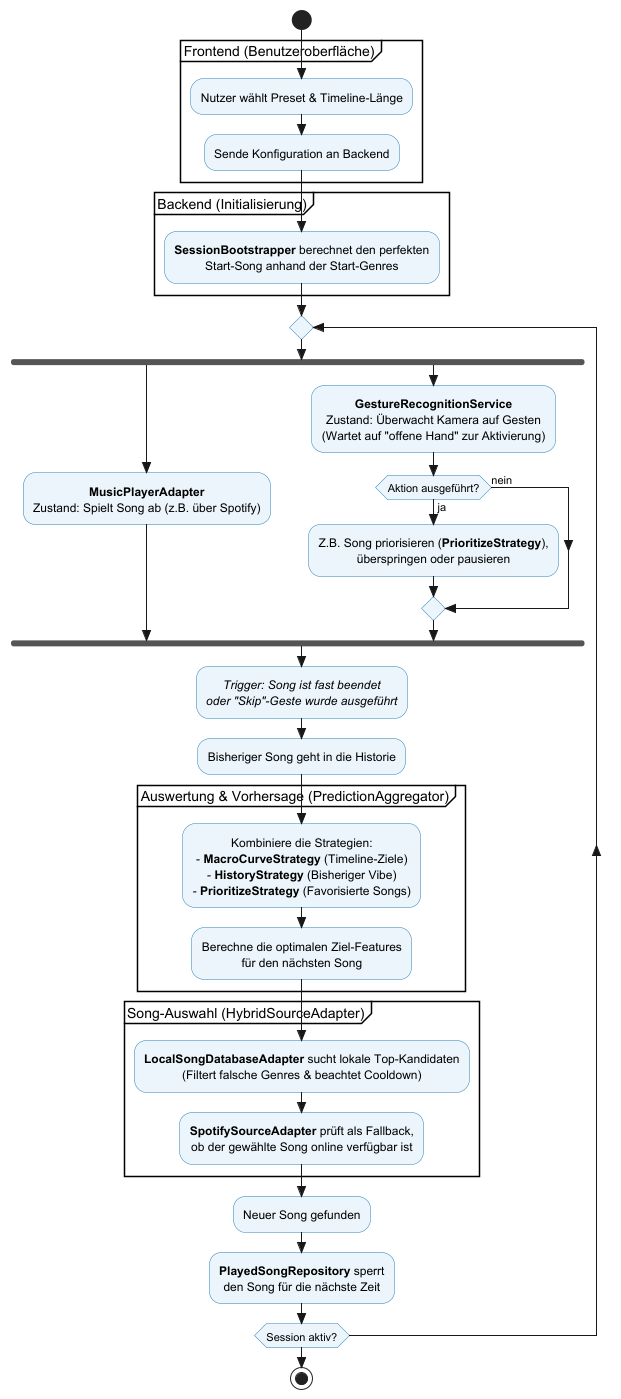

The diagram above was rendered by PlantUML. Its source (embedded in the PNG):
@startuml
skinparam style strictuml
skinparam defaultTextAlignment center
skinparam ActivityBackgroundColor #EBF5FB
skinparam ActivityBorderColor #2980B9
skinparam NoteBackgroundColor #FDFEFE
skinparam NoteBorderColor #BDC3C7

start

partition "Frontend (Benutzeroberfläche)" {
  :Nutzer wählt Preset & Timeline-Länge;
  :Sende Konfiguration an Backend;
}

partition "Backend (Initialisierung)" {
  :<b>SessionBootstrapper</b> berechnet den perfekten
  Start-Song anhand der Start-Genres;
}

repeat
  ' --- ZUSTAND: ABSPIELEN & BEOBACHTEN ---
  fork
    :<b>MusicPlayerAdapter</b>
    Zustand: Spielt Song ab (z.B. über Spotify);
  fork again
    :<b>GestureRecognitionService</b>
    Zustand: Überwacht Kamera auf Gesten
    (Wartet auf "offene Hand" zur Aktivierung);

    if (Aktion ausgeführt?) then (ja)
       :Z.B. Song priorisieren (<b>PrioritizeStrategy</b>),
       überspringen oder pausieren;
    else (nein)
    endif
  end fork

  ' --- TRIGGER: ENDE ---
  :<i>Trigger: Song ist fast beendet</i>
  <i>oder "Skip"-Geste wurde ausgeführt</i>;

  ' --- AUSWERTUNG ---
  :Bisheriger Song geht in die Historie;

  partition "Auswertung & Vorhersage (PredictionAggregator)" {
    :Kombiniere die Strategien:
    - <b>MacroCurveStrategy</b> (Timeline-Ziele)
    - <b>HistoryStrategy</b> (Bisheriger Vibe)
    - <b>PrioritizeStrategy</b> (Favorisierte Songs);

    :Berechne die optimalen Ziel-Features
    für den nächsten Song;
  }

  ' --- NÄCHSTER SONG FINDEN ---
  partition "Song-Auswahl (HybridSourceAdapter)" {
      :<b>LocalSongDatabaseAdapter</b> sucht lokale Top-Kandidaten
      (Filtert falsche Genres & beachtet Cooldown);

      :<b>SpotifySourceAdapter</b> prüft als Fallback,
      ob der gewählte Song online verfügbar ist;
  }

  :Neuer Song gefunden;
  :<b>PlayedSongRepository</b> sperrt
  den Song für die nächste Zeit;

repeat while (Session aktiv?)

stop
@enduml